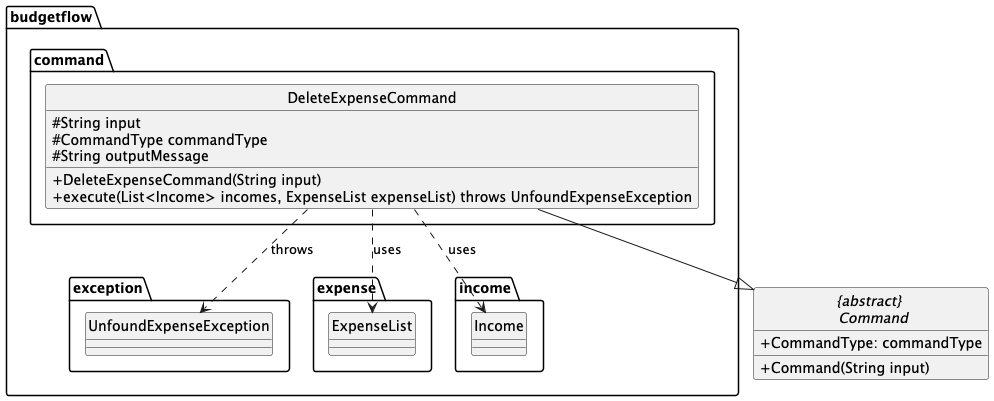

The diagram above was rendered by PlantUML. Its source (embedded in the PNG):
@startuml

hide circle
skinparam classAttributeIconSize 0

package budgetflow.command {
    class DeleteExpenseCommand {
        # String input
        # CommandType commandType
        # String outputMessage
        + DeleteExpenseCommand(String input)
        + execute(List<Income> incomes, ExpenseList expenseList) throws UnfoundExpenseException
    }
}

package budgetflow.exception {
    class UnfoundExpenseException
}

package budgetflow.expense {
    class ExpenseList
}

package budgetflow.income {
    class Income
}

abstract class "{abstract} \n Command" {
    + CommandType: commandType
    + Command(String input)
}


DeleteExpenseCommand --|> "{abstract} \n Command"
DeleteExpenseCommand ..> UnfoundExpenseException : throws
DeleteExpenseCommand ..> Income : uses
DeleteExpenseCommand ..> ExpenseList : uses

@enduml